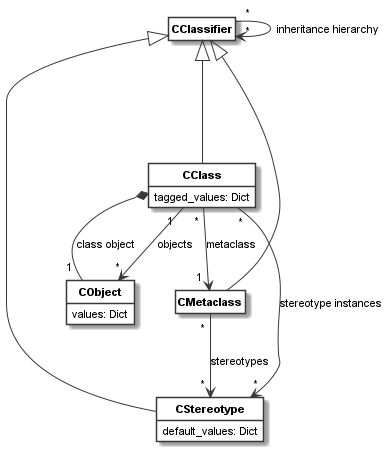

The diagram above was rendered by PlantUML. Its source (embedded in the PNG):
@startuml
skinparam monochrome true
skinparam ClassBackgroundColor White
hide empty members
hide circle
skinparam defaultFontName Arial
skinparam defaultFontSize 11
class "<b>CClassifier</b>" as __1_CClassifier
class "<b>CClass</b>" as __2_CClass{
tagged_values: Dict
}

class "<b>CMetaclass</b>" as __3_CMetaclass
class "<b>CStereotype</b>" as __4_CStereotype{
default_values: Dict
}

class "<b>CObject</b>" as __5_CObject{
values: Dict
}

__1_CClassifier <|--- __2_CClass
__1_CClassifier <|--- __3_CMetaclass
__1_CClassifier <|--- __4_CStereotype
__1_CClassifier " * "  -->  " * " __1_CClassifier: "inheritance hierarchy"
__2_CClass " * "  -->  " 1 " __3_CMetaclass: "metaclass"
__2_CClass " 1 "  -->  " * " __5_CObject: "objects"
__2_CClass *--  " 1 " __5_CObject: "class object"
__2_CClass " * "  -->  " * " __4_CStereotype: "stereotype instances"
__3_CMetaclass " * "  -->  " * " __4_CStereotype: "stereotypes"
@enduml